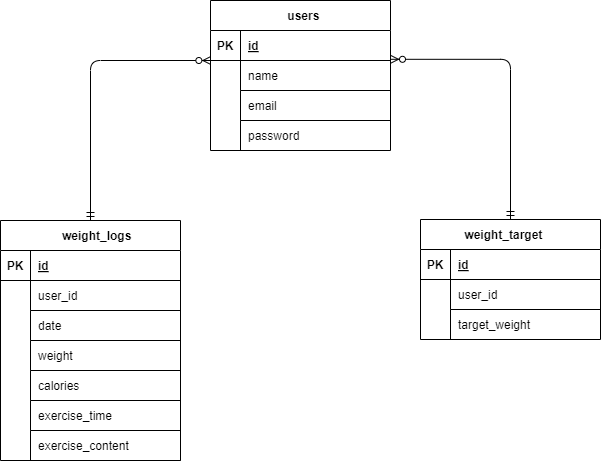

The diagram above was exported from draw.io. Its source (the exported page's mxGraphModel, read from the mxfile embedded in the PNG):
<mxGraphModel dx="953" dy="1275" grid="1" gridSize="10" guides="1" tooltips="1" connect="1" arrows="1" fold="1" page="1" pageScale="1" pageWidth="1169" pageHeight="827" math="0" shadow="0">
  <root>
    <mxCell id="0" />
    <mxCell id="1" parent="0" />
    <mxCell id="2" value="  users" style="shape=table;startSize=30;container=1;collapsible=1;childLayout=tableLayout;fixedRows=1;rowLines=0;fontStyle=1;align=center;resizeLast=1;fillColor=default;swimlaneFillColor=default;labelBackgroundColor=#FFFFFF;" vertex="1" parent="1">
      <mxGeometry x="470" y="140" width="180" height="150" as="geometry" />
    </mxCell>
    <mxCell id="3" value="" style="shape=tableRow;horizontal=0;startSize=0;swimlaneHead=0;swimlaneBody=0;fillColor=none;collapsible=0;dropTarget=0;points=[[0,0.5],[1,0.5]];portConstraint=eastwest;top=0;left=0;right=0;bottom=1;" vertex="1" parent="2">
      <mxGeometry y="30" width="180" height="30" as="geometry" />
    </mxCell>
    <mxCell id="4" value="PK" style="shape=partialRectangle;connectable=0;fillColor=none;top=0;left=0;bottom=0;right=0;fontStyle=1;overflow=hidden;" vertex="1" parent="3">
      <mxGeometry width="30" height="30" as="geometry">
        <mxRectangle width="30" height="30" as="alternateBounds" />
      </mxGeometry>
    </mxCell>
    <mxCell id="5" value="id" style="shape=partialRectangle;connectable=0;fillColor=none;top=0;left=0;bottom=0;right=0;align=left;spacingLeft=6;fontStyle=5;overflow=hidden;" vertex="1" parent="3">
      <mxGeometry x="30" width="150" height="30" as="geometry">
        <mxRectangle width="150" height="30" as="alternateBounds" />
      </mxGeometry>
    </mxCell>
    <mxCell id="6" value="" style="shape=tableRow;horizontal=0;startSize=0;swimlaneHead=0;swimlaneBody=0;fillColor=none;collapsible=0;dropTarget=0;points=[[0,0.5],[1,0.5]];portConstraint=eastwest;top=0;left=0;right=0;bottom=0;absoluteArcSize=0;" vertex="1" parent="2">
      <mxGeometry y="60" width="180" height="30" as="geometry" />
    </mxCell>
    <mxCell id="7" value="" style="shape=partialRectangle;connectable=0;fillColor=none;top=0;left=0;bottom=0;right=0;editable=1;overflow=hidden;" vertex="1" parent="6">
      <mxGeometry width="30" height="30" as="geometry">
        <mxRectangle width="30" height="30" as="alternateBounds" />
      </mxGeometry>
    </mxCell>
    <mxCell id="8" value="name" style="shape=partialRectangle;connectable=0;fillColor=none;top=0;left=0;bottom=1;right=0;align=left;spacingLeft=6;overflow=hidden;" vertex="1" parent="6">
      <mxGeometry x="30" width="150" height="30" as="geometry">
        <mxRectangle width="150" height="30" as="alternateBounds" />
      </mxGeometry>
    </mxCell>
    <mxCell id="9" value="" style="shape=tableRow;horizontal=0;startSize=0;swimlaneHead=0;swimlaneBody=0;fillColor=none;collapsible=0;dropTarget=0;points=[[0,0.5],[1,0.5]];portConstraint=eastwest;top=0;left=0;right=0;bottom=0;" vertex="1" parent="2">
      <mxGeometry y="90" width="180" height="30" as="geometry" />
    </mxCell>
    <mxCell id="10" value="" style="shape=partialRectangle;connectable=0;fillColor=none;top=0;left=0;bottom=0;right=0;editable=1;overflow=hidden;" vertex="1" parent="9">
      <mxGeometry width="30" height="30" as="geometry">
        <mxRectangle width="30" height="30" as="alternateBounds" />
      </mxGeometry>
    </mxCell>
    <mxCell id="11" value="email" style="shape=partialRectangle;connectable=0;fillColor=none;top=0;left=0;bottom=0;right=0;align=left;spacingLeft=6;overflow=hidden;" vertex="1" parent="9">
      <mxGeometry x="30" width="150" height="30" as="geometry">
        <mxRectangle width="150" height="30" as="alternateBounds" />
      </mxGeometry>
    </mxCell>
    <mxCell id="37" style="shape=tableRow;horizontal=0;startSize=0;swimlaneHead=0;swimlaneBody=0;fillColor=none;collapsible=0;dropTarget=0;points=[[0,0.5],[1,0.5]];portConstraint=eastwest;top=0;left=0;right=0;bottom=0;" vertex="1" parent="2">
      <mxGeometry y="120" width="180" height="30" as="geometry" />
    </mxCell>
    <mxCell id="38" style="shape=partialRectangle;connectable=0;fillColor=none;top=0;left=0;bottom=0;right=0;editable=1;overflow=hidden;" vertex="1" parent="37">
      <mxGeometry width="30" height="30" as="geometry">
        <mxRectangle width="30" height="30" as="alternateBounds" />
      </mxGeometry>
    </mxCell>
    <mxCell id="39" value="password" style="shape=partialRectangle;connectable=0;fillColor=none;top=1;left=0;bottom=0;right=0;align=left;spacingLeft=6;overflow=hidden;" vertex="1" parent="37">
      <mxGeometry x="30" width="150" height="30" as="geometry">
        <mxRectangle width="150" height="30" as="alternateBounds" />
      </mxGeometry>
    </mxCell>
    <mxCell id="12" value="    weight_logs" style="shape=table;startSize=30;container=1;collapsible=1;childLayout=tableLayout;fixedRows=1;rowLines=0;fontStyle=1;align=center;resizeLast=1;fillColor=default;swimlaneFillColor=default;labelBackgroundColor=#FFFFFF;" vertex="1" parent="1">
      <mxGeometry x="260" y="360" width="180" height="240" as="geometry" />
    </mxCell>
    <mxCell id="13" value="" style="shape=tableRow;horizontal=0;startSize=0;swimlaneHead=0;swimlaneBody=0;fillColor=none;collapsible=0;dropTarget=0;points=[[0,0.5],[1,0.5]];portConstraint=eastwest;top=0;left=0;right=0;bottom=1;" vertex="1" parent="12">
      <mxGeometry y="30" width="180" height="30" as="geometry" />
    </mxCell>
    <mxCell id="14" value="PK" style="shape=partialRectangle;connectable=0;fillColor=none;top=0;left=0;bottom=0;right=0;fontStyle=1;overflow=hidden;" vertex="1" parent="13">
      <mxGeometry width="30" height="30" as="geometry">
        <mxRectangle width="30" height="30" as="alternateBounds" />
      </mxGeometry>
    </mxCell>
    <mxCell id="15" value="id" style="shape=partialRectangle;connectable=0;fillColor=none;top=0;left=0;bottom=0;right=0;align=left;spacingLeft=6;fontStyle=5;overflow=hidden;" vertex="1" parent="13">
      <mxGeometry x="30" width="150" height="30" as="geometry">
        <mxRectangle width="150" height="30" as="alternateBounds" />
      </mxGeometry>
    </mxCell>
    <mxCell id="16" value="" style="shape=tableRow;horizontal=0;startSize=0;swimlaneHead=0;swimlaneBody=0;fillColor=none;collapsible=0;dropTarget=0;points=[[0,0.5],[1,0.5]];portConstraint=eastwest;top=0;left=0;right=0;bottom=0;" vertex="1" parent="12">
      <mxGeometry y="60" width="180" height="30" as="geometry" />
    </mxCell>
    <mxCell id="17" value="" style="shape=partialRectangle;connectable=0;fillColor=none;top=0;left=0;bottom=0;right=0;editable=1;overflow=hidden;" vertex="1" parent="16">
      <mxGeometry width="30" height="30" as="geometry">
        <mxRectangle width="30" height="30" as="alternateBounds" />
      </mxGeometry>
    </mxCell>
    <mxCell id="18" value="user_id    " style="shape=partialRectangle;connectable=0;fillColor=none;top=0;left=0;bottom=1;right=0;align=left;spacingLeft=6;overflow=hidden;" vertex="1" parent="16">
      <mxGeometry x="30" width="150" height="30" as="geometry">
        <mxRectangle width="150" height="30" as="alternateBounds" />
      </mxGeometry>
    </mxCell>
    <mxCell id="19" value="" style="shape=tableRow;horizontal=0;startSize=0;swimlaneHead=0;swimlaneBody=0;fillColor=none;collapsible=0;dropTarget=0;points=[[0,0.5],[1,0.5]];portConstraint=eastwest;top=0;left=0;right=0;bottom=0;" vertex="1" parent="12">
      <mxGeometry y="90" width="180" height="30" as="geometry" />
    </mxCell>
    <mxCell id="20" value="" style="shape=partialRectangle;connectable=0;fillColor=none;top=0;left=0;bottom=0;right=0;editable=1;overflow=hidden;" vertex="1" parent="19">
      <mxGeometry width="30" height="30" as="geometry">
        <mxRectangle width="30" height="30" as="alternateBounds" />
      </mxGeometry>
    </mxCell>
    <mxCell id="21" value="date" style="shape=partialRectangle;connectable=0;fillColor=none;top=0;left=0;bottom=1;right=0;align=left;spacingLeft=6;overflow=hidden;" vertex="1" parent="19">
      <mxGeometry x="30" width="150" height="30" as="geometry">
        <mxRectangle width="150" height="30" as="alternateBounds" />
      </mxGeometry>
    </mxCell>
    <mxCell id="22" value="" style="shape=tableRow;horizontal=0;startSize=0;swimlaneHead=0;swimlaneBody=0;fillColor=none;collapsible=0;dropTarget=0;points=[[0,0.5],[1,0.5]];portConstraint=eastwest;top=0;left=0;right=0;bottom=0;" vertex="1" parent="12">
      <mxGeometry y="120" width="180" height="30" as="geometry" />
    </mxCell>
    <mxCell id="23" value="" style="shape=partialRectangle;connectable=0;fillColor=none;top=0;left=0;bottom=0;right=0;editable=1;overflow=hidden;" vertex="1" parent="22">
      <mxGeometry width="30" height="30" as="geometry">
        <mxRectangle width="30" height="30" as="alternateBounds" />
      </mxGeometry>
    </mxCell>
    <mxCell id="24" value="weight    " style="shape=partialRectangle;connectable=0;fillColor=none;top=0;left=0;bottom=1;right=0;align=left;spacingLeft=6;overflow=hidden;" vertex="1" parent="22">
      <mxGeometry x="30" width="150" height="30" as="geometry">
        <mxRectangle width="150" height="30" as="alternateBounds" />
      </mxGeometry>
    </mxCell>
    <mxCell id="25" style="shape=tableRow;horizontal=0;startSize=0;swimlaneHead=0;swimlaneBody=0;fillColor=none;collapsible=0;dropTarget=0;points=[[0,0.5],[1,0.5]];portConstraint=eastwest;top=0;left=0;right=0;bottom=0;" vertex="1" parent="12">
      <mxGeometry y="150" width="180" height="30" as="geometry" />
    </mxCell>
    <mxCell id="26" style="shape=partialRectangle;connectable=0;fillColor=none;top=0;left=0;bottom=0;right=0;editable=1;overflow=hidden;" vertex="1" parent="25">
      <mxGeometry width="30" height="30" as="geometry">
        <mxRectangle width="30" height="30" as="alternateBounds" />
      </mxGeometry>
    </mxCell>
    <mxCell id="27" value="calories" style="shape=partialRectangle;connectable=0;fillColor=none;top=0;left=0;bottom=1;right=0;align=left;spacingLeft=6;overflow=hidden;" vertex="1" parent="25">
      <mxGeometry x="30" width="150" height="30" as="geometry">
        <mxRectangle width="150" height="30" as="alternateBounds" />
      </mxGeometry>
    </mxCell>
    <mxCell id="40" style="shape=tableRow;horizontal=0;startSize=0;swimlaneHead=0;swimlaneBody=0;fillColor=none;collapsible=0;dropTarget=0;points=[[0,0.5],[1,0.5]];portConstraint=eastwest;top=0;left=0;right=0;bottom=0;" vertex="1" parent="12">
      <mxGeometry y="180" width="180" height="30" as="geometry" />
    </mxCell>
    <mxCell id="41" style="shape=partialRectangle;connectable=0;fillColor=none;top=0;left=0;bottom=0;right=0;editable=1;overflow=hidden;" vertex="1" parent="40">
      <mxGeometry width="30" height="30" as="geometry">
        <mxRectangle width="30" height="30" as="alternateBounds" />
      </mxGeometry>
    </mxCell>
    <mxCell id="42" value="exercise_time" style="shape=partialRectangle;connectable=0;fillColor=none;top=0;left=0;bottom=1;right=0;align=left;spacingLeft=6;overflow=hidden;" vertex="1" parent="40">
      <mxGeometry x="30" width="150" height="30" as="geometry">
        <mxRectangle width="150" height="30" as="alternateBounds" />
      </mxGeometry>
    </mxCell>
    <mxCell id="43" style="shape=tableRow;horizontal=0;startSize=0;swimlaneHead=0;swimlaneBody=0;fillColor=none;collapsible=0;dropTarget=0;points=[[0,0.5],[1,0.5]];portConstraint=eastwest;top=0;left=0;right=0;bottom=0;" vertex="1" parent="12">
      <mxGeometry y="210" width="180" height="30" as="geometry" />
    </mxCell>
    <mxCell id="44" style="shape=partialRectangle;connectable=0;fillColor=none;top=0;left=0;bottom=0;right=0;editable=1;overflow=hidden;" vertex="1" parent="43">
      <mxGeometry width="30" height="30" as="geometry">
        <mxRectangle width="30" height="30" as="alternateBounds" />
      </mxGeometry>
    </mxCell>
    <mxCell id="45" value="exercise_content    " style="shape=partialRectangle;connectable=0;fillColor=none;top=0;left=0;bottom=1;right=0;align=left;spacingLeft=6;overflow=hidden;" vertex="1" parent="43">
      <mxGeometry x="30" width="150" height="30" as="geometry">
        <mxRectangle width="150" height="30" as="alternateBounds" />
      </mxGeometry>
    </mxCell>
    <mxCell id="28" value="weight_target    " style="shape=table;startSize=30;container=1;collapsible=1;childLayout=tableLayout;fixedRows=1;rowLines=0;fontStyle=1;align=center;resizeLast=1;fillColor=default;swimlaneFillColor=default;labelBackgroundColor=#FFFFFF;" vertex="1" parent="1">
      <mxGeometry x="680" y="359" width="180" height="120" as="geometry" />
    </mxCell>
    <mxCell id="29" value="" style="shape=tableRow;horizontal=0;startSize=0;swimlaneHead=0;swimlaneBody=0;fillColor=none;collapsible=0;dropTarget=0;points=[[0,0.5],[1,0.5]];portConstraint=eastwest;top=0;left=0;right=0;bottom=1;" vertex="1" parent="28">
      <mxGeometry y="30" width="180" height="30" as="geometry" />
    </mxCell>
    <mxCell id="30" value="PK" style="shape=partialRectangle;connectable=0;fillColor=none;top=0;left=0;bottom=0;right=0;fontStyle=1;overflow=hidden;" vertex="1" parent="29">
      <mxGeometry width="30" height="30" as="geometry">
        <mxRectangle width="30" height="30" as="alternateBounds" />
      </mxGeometry>
    </mxCell>
    <mxCell id="31" value="id" style="shape=partialRectangle;connectable=0;fillColor=none;top=0;left=0;bottom=0;right=0;align=left;spacingLeft=6;fontStyle=5;overflow=hidden;" vertex="1" parent="29">
      <mxGeometry x="30" width="150" height="30" as="geometry">
        <mxRectangle width="150" height="30" as="alternateBounds" />
      </mxGeometry>
    </mxCell>
    <mxCell id="32" value="" style="shape=tableRow;horizontal=0;startSize=0;swimlaneHead=0;swimlaneBody=0;fillColor=none;collapsible=0;dropTarget=0;points=[[0,0.5],[1,0.5]];portConstraint=eastwest;top=0;left=0;right=0;bottom=0;" vertex="1" parent="28">
      <mxGeometry y="60" width="180" height="30" as="geometry" />
    </mxCell>
    <mxCell id="33" value="" style="shape=partialRectangle;connectable=0;fillColor=none;top=0;left=0;bottom=0;right=0;editable=1;overflow=hidden;" vertex="1" parent="32">
      <mxGeometry width="30" height="30" as="geometry">
        <mxRectangle width="30" height="30" as="alternateBounds" />
      </mxGeometry>
    </mxCell>
    <mxCell id="34" value="user_id" style="shape=partialRectangle;connectable=0;fillColor=none;top=0;left=0;bottom=0;right=0;align=left;spacingLeft=6;overflow=hidden;" vertex="1" parent="32">
      <mxGeometry x="30" width="150" height="30" as="geometry">
        <mxRectangle width="150" height="30" as="alternateBounds" />
      </mxGeometry>
    </mxCell>
    <mxCell id="47" style="shape=tableRow;horizontal=0;startSize=0;swimlaneHead=0;swimlaneBody=0;fillColor=none;collapsible=0;dropTarget=0;points=[[0,0.5],[1,0.5]];portConstraint=eastwest;top=0;left=0;right=0;bottom=0;" vertex="1" parent="28">
      <mxGeometry y="90" width="180" height="30" as="geometry" />
    </mxCell>
    <mxCell id="48" style="shape=partialRectangle;connectable=0;fillColor=none;top=0;left=0;bottom=0;right=0;editable=1;overflow=hidden;" vertex="1" parent="47">
      <mxGeometry width="30" height="30" as="geometry">
        <mxRectangle width="30" height="30" as="alternateBounds" />
      </mxGeometry>
    </mxCell>
    <mxCell id="49" value="target_weight" style="shape=partialRectangle;connectable=0;fillColor=none;top=1;left=0;bottom=0;right=0;align=left;spacingLeft=6;overflow=hidden;" vertex="1" parent="47">
      <mxGeometry x="30" width="150" height="30" as="geometry">
        <mxRectangle width="150" height="30" as="alternateBounds" />
      </mxGeometry>
    </mxCell>
    <mxCell id="35" value="" style="edgeStyle=orthogonalEdgeStyle;fontSize=12;html=1;endArrow=ERzeroToMany;startArrow=ERmandOne;entryX=1;entryY=0.96;entryDx=0;entryDy=0;entryPerimeter=0;exitX=0.5;exitY=0;exitDx=0;exitDy=0;strokeColor=light-dark(#000000,#FFFFFF);labelBackgroundColor=default;fontColor=default;rounded=1;curved=0;" edge="1" parent="1" source="28" target="3">
      <mxGeometry width="100" height="100" relative="1" as="geometry">
        <mxPoint x="821" y="299" as="sourcePoint" />
        <mxPoint x="700" y="140" as="targetPoint" />
      </mxGeometry>
    </mxCell>
    <mxCell id="36" value="" style="edgeStyle=orthogonalEdgeStyle;fontSize=12;html=1;endArrow=ERzeroToMany;startArrow=ERmandOne;entryX=0.002;entryY=0;entryDx=0;entryDy=0;entryPerimeter=0;strokeColor=light-dark(#000000,#FFFFFF);labelBackgroundColor=light-dark(#FFFFFF,#FFFFFF);exitX=0.5;exitY=0;exitDx=0;exitDy=0;" edge="1" parent="1" source="12" target="6">
      <mxGeometry width="100" height="100" relative="1" as="geometry">
        <mxPoint x="330" y="366" as="sourcePoint" />
        <mxPoint x="451" y="200" as="targetPoint" />
        <Array as="points">
          <mxPoint x="350" y="200" />
        </Array>
      </mxGeometry>
    </mxCell>
  </root>
</mxGraphModel>